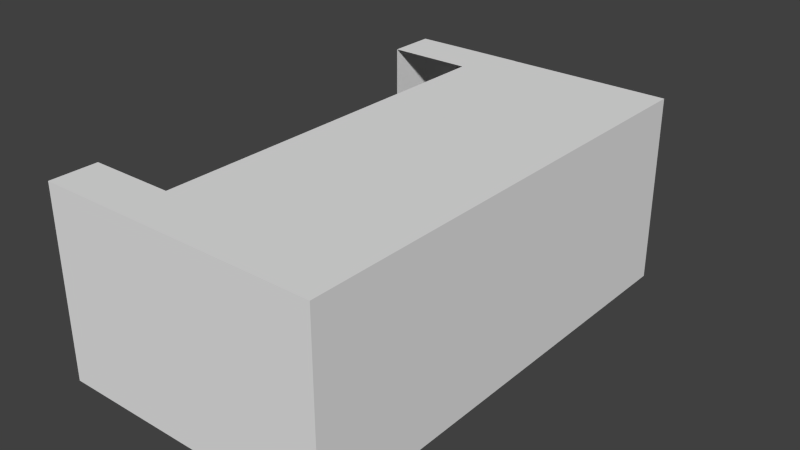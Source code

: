 # Source: testthusteropen.blend  (saved by Blender 2.70.0; exported with 4.5.12 LTS)
import bpy
from mathutils import Matrix  # noqa: F401  (used for matrix-valued properties, if any)

bpy.ops.wm.read_factory_settings(use_empty=True)
scene = bpy.context.scene
scene.name = 'Scene'

# ---- collections
col_collection_1 = bpy.data.collections.new('Collection 1'); scene.collection.children.link(col_collection_1)

# ---- world
world_world = bpy.data.worlds.new('World'); scene.world = world_world
world_world.color = (0.05088, 0.05088, 0.05088)
world_world.use_sun_shadow = False
world_world.sun_shadow_jitter_overblur = 0.0
world_world.cycles.sampling_method = 'MANUAL'
world_world.cycles.sample_map_resolution = 256

# ---- meshes
me_cube_006 = bpy.data.meshes.new('Cube.006')
me_cube_006.from_pydata([(-0.25, -1.25, -0.5), (-0.25, 1.25, -0.5), (0.25, 1.25, -0.5), (0.25, -1.25, -0.5), (-0.25, -1.25, 0.5), (-0.25, 1.25, 0.5), (0.25, 1.25, 0.5), (0.25, -1.25, 0.5), (-0.25, -1.0, 0.5), (-0.25, -1.0, -0.5), (0.25, -1.0, 0.5), (0.25, -1.0, -0.5), (-0.25, 1.0, 0.5), (0.25, 1.0, -0.5), (-0.25, 1.0, -0.5), (0.25, 1.0, 0.5), (-0.2, 1.5, -0.4), (0.2, 1.5, -0.4), (-0.2, 1.5, 0.4), (0.2, 1.5, 0.4), (0.2, 1.25, 0.5), (0.2, 1.25, -0.5), (0.2, -1.25, 0.5), (0.2, -1.25, -0.5), (0.2, -1.0, -0.5), (0.2, -1.0, 0.5), (0.2, 1.0, -0.5), (0.2, 1.0, 0.5), (0.2, 1.5, 0.4), (0.2, 1.5, -0.4), (1.25, 1.25, -0.5), (1.25, -1.25, -0.5), (1.25, 1.25, 0.5), (1.25, -1.25, 0.5), (1.25, -1.0, 0.5), (1.25, -1.0, -0.5), (1.25, 1.0, -0.5), (1.25, 1.0, 0.5)], [], [(12, 5, 1, 14), (21, 1, 16, 29), (3, 11, 35, 31), (22, 4, 0, 23), (26, 21, 2, 13), (27, 20, 5, 12), (4, 8, 9, 0), (11, 13, 36, 35), (23, 24, 11, 3), (22, 25, 8, 4), (24, 26, 13, 11), (15, 10, 34, 37), (28, 19, 17, 29), (6, 2, 17, 19), (20, 6, 19, 28), (1, 5, 18, 16), (2, 21, 29, 17), (7, 22, 23, 3), (14, 1, 21, 26), (15, 6, 20, 27), (0, 9, 24, 23), (7, 10, 25, 22), (10, 15, 27, 25), (18, 28, 29, 16), (5, 20, 28, 18), (34, 33, 31, 35), (37, 34, 35, 36), (32, 37, 36, 30), (6, 15, 37, 32), (13, 2, 30, 36), (7, 3, 31, 33), (10, 7, 33, 34), (2, 6, 32, 30)])
me_cube_006.use_remesh_preserve_volume = False
me_cube_006.use_remesh_preserve_attributes = False
me_cube_006.use_mirror_vertex_groups = False
me_cube_006.update()

# ---- objects
ob_cube_005 = bpy.data.objects.new('Cube.005', me_cube_006)

# ---- transforms, parenting, visibility, modifiers, constraints
ob_cube_005.location = (-0.45, 3.0, 0.55)
ob_cube_005.lineart.crease_threshold = 0.0

# ---- collection membership
col_collection_1.objects.link(ob_cube_005)

# ---- scene / render settings (as saved in the file)
scene.frame_start = 1; scene.frame_end = 250; scene.frame_set(1)
scene.render.engine = 'BLENDER_EEVEE_NEXT'
scene.render.image_settings.compression = 90
scene.render.resolution_percentage = 50
scene.render.dither_intensity = 0.0
scene.cycles.use_denoising = False
scene.cycles.samples = 10
scene.cycles.sampling_pattern = 'TABULATED_SOBOL'
scene.cycles.light_sampling_threshold = 0.0
scene.cycles.use_adaptive_sampling = False
scene.cycles.use_light_tree = False
scene.cycles.blur_glossy = 0.0
scene.cycles.volume_bounces = 1
scene.cycles.pixel_filter_type = 'GAUSSIAN'
scene.cycles.sample_clamp_indirect = 0.0
scene.view_settings.view_transform = 'Standard'
bpy.context.view_layer.update()

# ---- added for rendering (the .blend has no active camera and no usable light): camera, sun
cam_auto = bpy.data.cameras.new('AutoCamera')
cam_auto.lens = 50.0
cam_auto.sensor_width = 36.0
cam_auto.clip_end = 1000.0
ob_auto_camera = bpy.data.objects.new('AutoCamera', cam_auto)
scene.collection.objects.link(ob_auto_camera)
ob_auto_camera.location = (3.09236, -0.525829, 2.98388)
ob_auto_camera.rotation_euler = (1.09748, -7.21219e-08, 0.694738)
scene.camera = ob_auto_camera
light_auto_sun = bpy.data.lights.new('AutoSun', 'SUN')
light_auto_sun.energy = 3.0
light_auto_sun.angle = 0.0523599
ob_auto_sun = bpy.data.objects.new('AutoSun', light_auto_sun)
scene.collection.objects.link(ob_auto_sun)
ob_auto_sun.rotation_euler = (0.872665, 0.174533, 0.523599)
bpy.context.view_layer.update()

